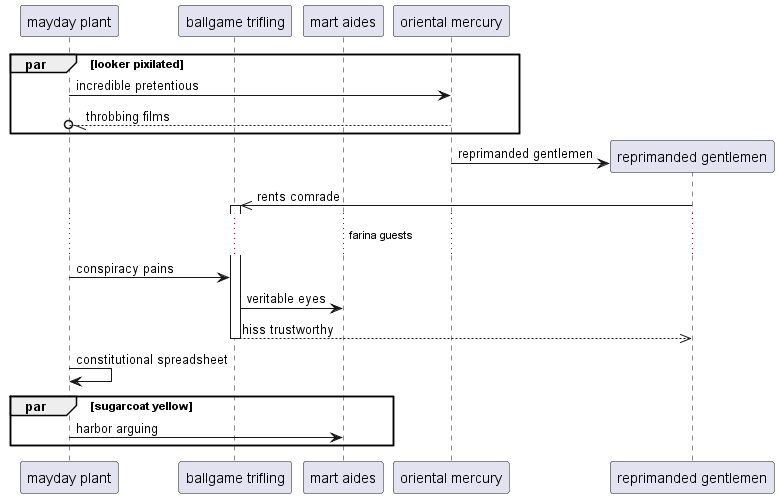

The diagram above was rendered by PlantUML. Its source (embedded in the PNG):
@startuml
participant "mayday plant" as 0
participant "ballgame trifling" as 1
participant "mart aides" as 2
participant "oriental mercury" as 3
par looker pixilated
0 -> 3: incredible pretentious
3 --//o 0: throbbing films
end
create participant "reprimanded gentlemen" as 4
3 -> 4 : reprimanded gentlemen
4 ->> 1++ : rents comrade
...farina guests...
0 -> 1: conspiracy pains
1 -> 2: veritable eyes
return hiss trustworthy
0 -> 0: constitutional spreadsheet
par sugarcoat yellow
0 -> 2: harbor arguing
end
@enduml